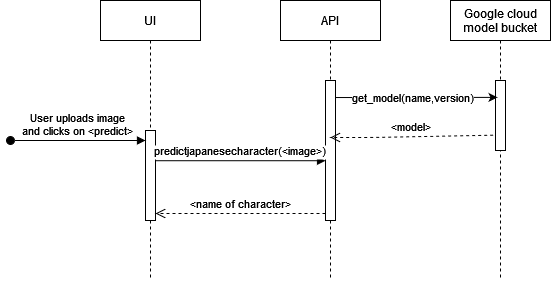

The diagram above was exported from draw.io. Its source (the exported page's mxGraphModel, read from the mxfile embedded in the PNG):
<mxGraphModel dx="1146" dy="526" grid="1" gridSize="10" guides="1" tooltips="1" connect="1" arrows="1" fold="1" page="1" pageScale="1" pageWidth="850" pageHeight="1100" math="0" shadow="0">
  <root>
    <mxCell id="0" />
    <mxCell id="1" parent="0" />
    <mxCell id="3nuBFxr9cyL0pnOWT2aG-1" value="UI" style="shape=umlLifeline;perimeter=lifelinePerimeter;container=1;collapsible=0;recursiveResize=0;rounded=0;shadow=0;strokeWidth=1;" parent="1" vertex="1">
      <mxGeometry x="120" y="80" width="100" height="280" as="geometry" />
    </mxCell>
    <mxCell id="3nuBFxr9cyL0pnOWT2aG-2" value="" style="points=[];perimeter=orthogonalPerimeter;rounded=0;shadow=0;strokeWidth=1;" parent="3nuBFxr9cyL0pnOWT2aG-1" vertex="1">
      <mxGeometry x="45" y="130" width="10" height="90" as="geometry" />
    </mxCell>
    <mxCell id="3nuBFxr9cyL0pnOWT2aG-3" value="User uploads image&#10;and clicks on &lt;predict&gt;" style="verticalAlign=bottom;startArrow=oval;endArrow=block;startSize=8;shadow=0;strokeWidth=1;" parent="3nuBFxr9cyL0pnOWT2aG-1" target="3nuBFxr9cyL0pnOWT2aG-2" edge="1">
      <mxGeometry relative="1" as="geometry">
        <mxPoint x="-90" y="140" as="sourcePoint" />
        <Array as="points">
          <mxPoint x="-20" y="140" />
        </Array>
      </mxGeometry>
    </mxCell>
    <mxCell id="3nuBFxr9cyL0pnOWT2aG-5" value="API" style="shape=umlLifeline;perimeter=lifelinePerimeter;container=1;collapsible=0;recursiveResize=0;rounded=0;shadow=0;strokeWidth=1;" parent="1" vertex="1">
      <mxGeometry x="300" y="80" width="100" height="280" as="geometry" />
    </mxCell>
    <mxCell id="3nuBFxr9cyL0pnOWT2aG-6" value="" style="points=[];perimeter=orthogonalPerimeter;rounded=0;shadow=0;strokeWidth=1;" parent="3nuBFxr9cyL0pnOWT2aG-5" vertex="1">
      <mxGeometry x="45" y="80" width="10" height="140" as="geometry" />
    </mxCell>
    <mxCell id="3nuBFxr9cyL0pnOWT2aG-7" value="&lt;name of character&gt;" style="verticalAlign=bottom;endArrow=open;dashed=1;endSize=8;exitX=0;exitY=0.95;shadow=0;strokeWidth=1;" parent="1" source="3nuBFxr9cyL0pnOWT2aG-6" target="3nuBFxr9cyL0pnOWT2aG-2" edge="1">
      <mxGeometry relative="1" as="geometry">
        <mxPoint x="275" y="236" as="targetPoint" />
      </mxGeometry>
    </mxCell>
    <mxCell id="3nuBFxr9cyL0pnOWT2aG-8" value="predictjapanesecharacter(&lt;image&gt;)" style="verticalAlign=bottom;endArrow=block;shadow=0;strokeWidth=1;entryX=0.003;entryY=0.573;entryDx=0;entryDy=0;entryPerimeter=0;" parent="1" source="3nuBFxr9cyL0pnOWT2aG-2" target="3nuBFxr9cyL0pnOWT2aG-6" edge="1">
      <mxGeometry relative="1" as="geometry">
        <mxPoint x="275" y="160" as="sourcePoint" />
      </mxGeometry>
    </mxCell>
    <mxCell id="L0AHGytr4AjxdrPpgMVF-1" value="Google cloud&#10;model bucket" style="shape=umlLifeline;perimeter=lifelinePerimeter;container=1;collapsible=0;recursiveResize=0;rounded=0;shadow=0;strokeWidth=1;" vertex="1" parent="1">
      <mxGeometry x="470" y="80" width="100" height="280" as="geometry" />
    </mxCell>
    <mxCell id="L0AHGytr4AjxdrPpgMVF-2" value="" style="points=[];perimeter=orthogonalPerimeter;rounded=0;shadow=0;strokeWidth=1;" vertex="1" parent="L0AHGytr4AjxdrPpgMVF-1">
      <mxGeometry x="45" y="80" width="10" height="70" as="geometry" />
    </mxCell>
    <mxCell id="L0AHGytr4AjxdrPpgMVF-3" style="edgeStyle=orthogonalEdgeStyle;rounded=0;orthogonalLoop=1;jettySize=auto;html=1;entryX=0.47;entryY=0.346;entryDx=0;entryDy=0;entryPerimeter=0;" edge="1" parent="1" source="3nuBFxr9cyL0pnOWT2aG-6" target="L0AHGytr4AjxdrPpgMVF-1">
      <mxGeometry relative="1" as="geometry">
        <Array as="points">
          <mxPoint x="390" y="177" />
          <mxPoint x="390" y="177" />
        </Array>
      </mxGeometry>
    </mxCell>
    <mxCell id="L0AHGytr4AjxdrPpgMVF-4" value="get_model(name,version)" style="edgeLabel;html=1;align=center;verticalAlign=middle;resizable=0;points=[];" vertex="1" connectable="0" parent="L0AHGytr4AjxdrPpgMVF-3">
      <mxGeometry x="-0.2121" relative="1" as="geometry">
        <mxPoint x="13" as="offset" />
      </mxGeometry>
    </mxCell>
    <mxCell id="L0AHGytr4AjxdrPpgMVF-5" value="&lt;model&gt;" style="verticalAlign=bottom;endArrow=open;dashed=1;endSize=8;shadow=0;strokeWidth=1;exitX=-0.238;exitY=0.781;exitDx=0;exitDy=0;exitPerimeter=0;" edge="1" parent="1" source="L0AHGytr4AjxdrPpgMVF-2" target="3nuBFxr9cyL0pnOWT2aG-5">
      <mxGeometry relative="1" as="geometry">
        <mxPoint x="360" y="200" as="targetPoint" />
        <mxPoint x="510" y="200" as="sourcePoint" />
        <Array as="points">
          <mxPoint x="390" y="217" />
        </Array>
      </mxGeometry>
    </mxCell>
  </root>
</mxGraphModel>